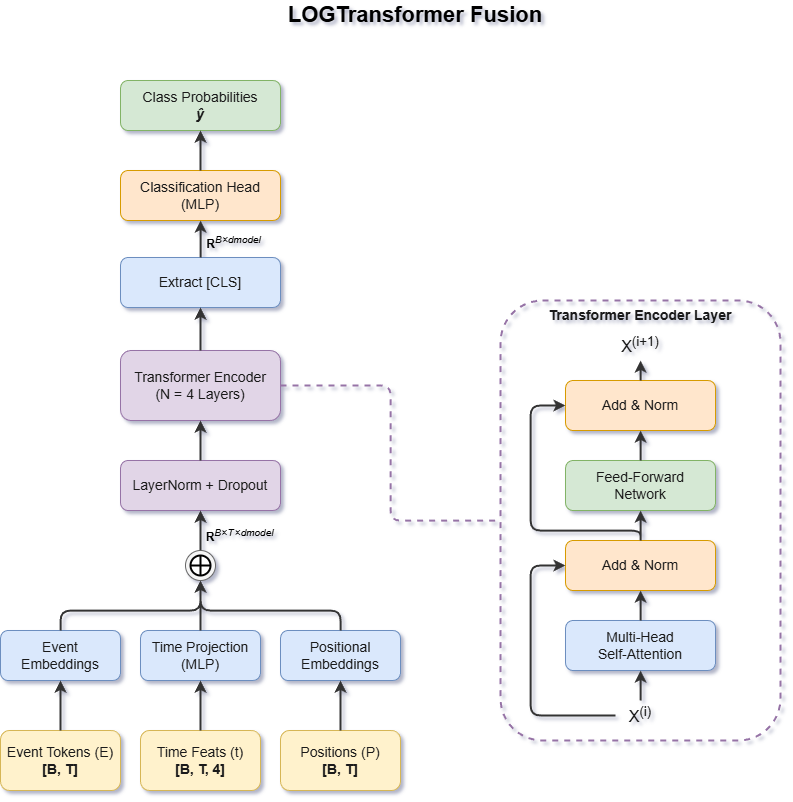

The diagram above was exported from draw.io. Its source (the exported page's mxGraphModel, read from the mxfile embedded in the PNG):
<mxGraphModel dx="1895" dy="1965" grid="1" gridSize="10" guides="1" tooltips="1" connect="1" arrows="1" fold="1" page="1" pageScale="1" pageWidth="1169" pageHeight="827" math="0" shadow="0">
  <root>
    <mxCell id="0" />
    <mxCell id="1" parent="0" />
    <mxCell id="n_tok" parent="1" style="rounded=1;whiteSpace=wrap;html=1;fillColor=#fff2cc;strokeColor=#d6b656;fontFamily=Helvetica;fontSize=14;fontStyle=1;fontColor=#1A1A1A;" value="&lt;span style=&quot;font-weight: normal;&quot;&gt;Event Tokens (E)&lt;/span&gt;&lt;br&gt;[B, T]" vertex="1">
      <mxGeometry height="60" width="120" x="50" y="700" as="geometry" />
    </mxCell>
    <mxCell id="n_time" parent="1" style="rounded=1;whiteSpace=wrap;html=1;fillColor=#fff2cc;strokeColor=#d6b656;fontFamily=Helvetica;fontSize=14;fontStyle=1;fontColor=#1A1A1A;" value="&lt;span style=&quot;font-weight: normal;&quot;&gt;Time Feats (t)&lt;/span&gt;&lt;br&gt;[B, T, 4]" vertex="1">
      <mxGeometry height="60" width="120" x="190" y="700" as="geometry" />
    </mxCell>
    <mxCell id="n_pos" parent="1" style="rounded=1;whiteSpace=wrap;html=1;fillColor=#fff2cc;strokeColor=#d6b656;fontFamily=Helvetica;fontSize=14;fontStyle=0;fontColor=#1A1A1A;" value="Positions (P)&lt;br&gt;&lt;b&gt;[B, T]&lt;/b&gt;" vertex="1">
      <mxGeometry height="60" width="120" x="330" y="700" as="geometry" />
    </mxCell>
    <mxCell id="n_emb_tok" parent="1" style="rounded=1;whiteSpace=wrap;html=1;fillColor=#dae8fc;strokeColor=#6c8ebf;fontFamily=Helvetica;fontSize=14;fontColor=#1A1A1A;" value="Event&lt;div&gt;Embeddings&lt;/div&gt;" vertex="1">
      <mxGeometry height="50" width="120" x="50" y="600" as="geometry" />
    </mxCell>
    <mxCell id="n_emb_time" parent="1" style="rounded=1;whiteSpace=wrap;html=1;fillColor=#dae8fc;strokeColor=#6c8ebf;fontFamily=Helvetica;fontSize=14;fontColor=#1A1A1A;" value="Time Projection&lt;br&gt;(MLP)" vertex="1">
      <mxGeometry height="50" width="120" x="190" y="600" as="geometry" />
    </mxCell>
    <mxCell id="n_emb_pos" parent="1" style="rounded=1;whiteSpace=wrap;html=1;fillColor=#dae8fc;strokeColor=#6c8ebf;fontFamily=Helvetica;fontSize=14;fontColor=#1A1A1A;" value="Positional&lt;br&gt;Embeddings" vertex="1">
      <mxGeometry height="50" width="120" x="330" y="600" as="geometry" />
    </mxCell>
    <mxCell id="n_norm" parent="1" style="rounded=1;whiteSpace=wrap;html=1;fillColor=#e1d5e7;strokeColor=#9673a6;fontFamily=Helvetica;fontSize=14;fontStyle=0;fontColor=#1A1A1A;" value="LayerNorm + Dropout" vertex="1">
      <mxGeometry height="50" width="160" x="170" y="430" as="geometry" />
    </mxCell>
    <mxCell id="n_tf" parent="1" style="rounded=1;whiteSpace=wrap;html=1;fillColor=#e1d5e7;strokeColor=#9673a6;fontFamily=Helvetica;fontSize=14;fontStyle=0;fontColor=#1A1A1A;" value="Transformer Encoder&lt;br&gt;(N = 4 Layers)" vertex="1">
      <mxGeometry height="70" width="160" x="170" y="320" as="geometry" />
    </mxCell>
    <mxCell id="n_cls" parent="1" style="rounded=1;whiteSpace=wrap;html=1;fillColor=#dae8fc;strokeColor=#6c8ebf;fontFamily=Helvetica;fontSize=14;fontColor=#1A1A1A;fontStyle=0" value="Extract [CLS]" vertex="1">
      <mxGeometry height="50" width="160" x="170" y="227" as="geometry" />
    </mxCell>
    <mxCell id="n_head" parent="1" style="rounded=1;whiteSpace=wrap;html=1;fillColor=#ffe6cc;strokeColor=#d79b00;fontFamily=Helvetica;fontSize=14;fontStyle=0;fontColor=#1A1A1A;" value="Classification Head&lt;br&gt;(MLP)" vertex="1">
      <mxGeometry height="50" width="160" x="170" y="140" as="geometry" />
    </mxCell>
    <mxCell id="n_out" parent="1" style="rounded=1;whiteSpace=wrap;html=1;fillColor=#d5e8d4;strokeColor=#82b366;fontFamily=Helvetica;fontSize=14;fontStyle=0;fontColor=#1A1A1A;" value="Class Probabilities&lt;br&gt;&lt;b&gt;&lt;i&gt;ŷ&lt;/i&gt;&lt;/b&gt;" vertex="1">
      <mxGeometry height="50" width="160" x="170" y="50" as="geometry" />
    </mxCell>
    <mxCell id="e1" edge="1" parent="1" source="n_tok" style="edgeStyle=orthogonalEdgeStyle;rounded=1;orthogonalLoop=1;jettySize=auto;html=1;endArrow=classic;strokeWidth=2;strokeColor=#333333;" target="n_emb_tok">
      <mxGeometry relative="1" as="geometry" />
    </mxCell>
    <mxCell id="e2" edge="1" parent="1" source="n_time" style="edgeStyle=orthogonalEdgeStyle;rounded=1;orthogonalLoop=1;jettySize=auto;html=1;endArrow=classic;strokeWidth=2;strokeColor=#333333;" target="n_emb_time">
      <mxGeometry relative="1" as="geometry" />
    </mxCell>
    <mxCell id="e3" edge="1" parent="1" source="n_pos" style="edgeStyle=orthogonalEdgeStyle;rounded=1;orthogonalLoop=1;jettySize=auto;html=1;endArrow=classic;strokeWidth=2;strokeColor=#333333;" target="n_emb_pos">
      <mxGeometry relative="1" as="geometry" />
    </mxCell>
    <mxCell id="e4" edge="1" parent="1" source="n_emb_tok" style="edgeStyle=orthogonalEdgeStyle;rounded=1;orthogonalLoop=1;jettySize=auto;html=1;endArrow=classic;strokeWidth=2;strokeColor=#333333;entryX=0.5;entryY=1;entryDx=0;entryDy=0;" target="piIQ7A-VcM5PCUBtIwVY-5">
      <mxGeometry relative="1" as="geometry">
        <Array as="points">
          <mxPoint x="110" y="580" />
          <mxPoint x="250" y="580" />
        </Array>
        <mxPoint x="230" y="550" as="targetPoint" />
      </mxGeometry>
    </mxCell>
    <mxCell id="e5" edge="1" parent="1" source="n_emb_time" style="edgeStyle=orthogonalEdgeStyle;rounded=1;orthogonalLoop=1;jettySize=auto;html=1;endArrow=classic;strokeWidth=2;strokeColor=#333333;entryX=0.5;entryY=1;entryDx=0;entryDy=0;" target="piIQ7A-VcM5PCUBtIwVY-5">
      <mxGeometry relative="1" as="geometry">
        <mxPoint x="230" y="560" as="targetPoint" />
      </mxGeometry>
    </mxCell>
    <mxCell id="e6" edge="1" parent="1" source="n_emb_pos" style="edgeStyle=orthogonalEdgeStyle;rounded=1;orthogonalLoop=1;jettySize=auto;html=1;endArrow=classic;strokeWidth=2;strokeColor=#333333;entryX=0.5;entryY=1;entryDx=0;entryDy=0;" target="piIQ7A-VcM5PCUBtIwVY-5">
      <mxGeometry relative="1" as="geometry">
        <Array as="points">
          <mxPoint x="390" y="580" />
          <mxPoint x="250" y="580" />
        </Array>
        <mxPoint x="260" y="560" as="targetPoint" />
      </mxGeometry>
    </mxCell>
    <mxCell id="e7" edge="1" parent="1" source="piIQ7A-VcM5PCUBtIwVY-5" style="edgeStyle=orthogonalEdgeStyle;rounded=1;orthogonalLoop=1;jettySize=auto;html=1;endArrow=classic;strokeWidth=2;strokeColor=#333333;exitX=0.5;exitY=0;exitDx=0;exitDy=0;" target="n_norm">
      <mxGeometry relative="1" as="geometry">
        <mxPoint x="260" y="510" as="sourcePoint" />
      </mxGeometry>
    </mxCell>
    <mxCell id="e8" edge="1" parent="1" source="n_norm" style="edgeStyle=orthogonalEdgeStyle;rounded=1;orthogonalLoop=1;jettySize=auto;html=1;endArrow=classic;strokeWidth=2;strokeColor=#333333;" target="n_tf">
      <mxGeometry relative="1" as="geometry" />
    </mxCell>
    <mxCell id="e9" edge="1" parent="1" source="n_tf" style="edgeStyle=orthogonalEdgeStyle;rounded=1;orthogonalLoop=1;jettySize=auto;html=1;endArrow=classic;strokeWidth=2;strokeColor=#333333;" target="n_cls">
      <mxGeometry relative="1" as="geometry" />
    </mxCell>
    <mxCell id="e10" edge="1" parent="1" source="n_cls" style="edgeStyle=orthogonalEdgeStyle;rounded=1;orthogonalLoop=1;jettySize=auto;html=1;endArrow=classic;strokeWidth=2;strokeColor=#333333;" target="n_head">
      <mxGeometry relative="1" as="geometry" />
    </mxCell>
    <mxCell id="e11" edge="1" parent="1" source="n_head" style="edgeStyle=orthogonalEdgeStyle;rounded=1;orthogonalLoop=1;jettySize=auto;html=1;endArrow=classic;strokeWidth=2;strokeColor=#333333;" target="n_out">
      <mxGeometry relative="1" as="geometry" />
    </mxCell>
    <mxCell id="n_box" parent="1" style="rounded=1;whiteSpace=wrap;html=1;fillColor=none;strokeColor=#9673a6;dashed=1;strokeWidth=2;" value="" vertex="1">
      <mxGeometry height="440" width="280" x="550" y="270" as="geometry" />
    </mxCell>
    <mxCell id="n_box_title" parent="1" style="text;html=1;strokeColor=none;fillColor=none;align=center;verticalAlign=middle;whiteSpace=wrap;rounded=0;fontSize=14;fontFamily=Helvetica;fontColor=#1A1A1A;" value="&lt;b&gt;Transformer Encoder Layer&lt;/b&gt;" vertex="1">
      <mxGeometry height="30" width="280" x="550" y="270" as="geometry" />
    </mxCell>
    <mxCell id="n_min" parent="1" style="text;html=1;strokeColor=none;fillColor=none;align=center;verticalAlign=middle;whiteSpace=wrap;rounded=0;fontSize=16;fontFamily=Helvetica;fontColor=#1A1A1A;" value="X&lt;sup&gt;(i)&lt;/sup&gt;" vertex="1">
      <mxGeometry height="30" width="50" x="665" y="670" as="geometry" />
    </mxCell>
    <mxCell id="n_mha" parent="1" style="rounded=1;whiteSpace=wrap;html=1;fillColor=#dae8fc;strokeColor=#6c8ebf;fontFamily=Helvetica;fontSize=14;fontColor=#1A1A1A;fontStyle=0" value="Multi-Head&lt;br&gt;Self-Attention" vertex="1">
      <mxGeometry height="50" width="150" x="615" y="590" as="geometry" />
    </mxCell>
    <mxCell id="n_an1" parent="1" style="rounded=1;whiteSpace=wrap;html=1;fillColor=#ffe6cc;strokeColor=#d79b00;fontFamily=Helvetica;fontSize=14;fontStyle=0;fontColor=#1A1A1A;" value="Add &amp;amp; Norm" vertex="1">
      <mxGeometry height="50" width="150" x="615" y="510" as="geometry" />
    </mxCell>
    <mxCell id="n_ffn" parent="1" style="rounded=1;whiteSpace=wrap;html=1;fillColor=#d5e8d4;strokeColor=#82b366;fontFamily=Helvetica;fontSize=14;fontStyle=0;fontColor=#1A1A1A;" value="Feed-Forward&lt;br&gt;Network" vertex="1">
      <mxGeometry height="50" width="150" x="615" y="430" as="geometry" />
    </mxCell>
    <mxCell id="n_an2" parent="1" style="rounded=1;whiteSpace=wrap;html=1;fillColor=#ffe6cc;strokeColor=#d79b00;fontFamily=Helvetica;fontSize=14;fontStyle=0;fontColor=#1A1A1A;" value="Add &amp;amp; Norm" vertex="1">
      <mxGeometry height="50" width="150" x="615" y="350" as="geometry" />
    </mxCell>
    <mxCell id="n_mout" parent="1" style="text;html=1;strokeColor=none;fillColor=none;align=center;verticalAlign=middle;whiteSpace=wrap;rounded=0;fontSize=16;fontFamily=Helvetica;fontColor=#1A1A1A;" value="X&lt;sup&gt;(i+1)&lt;/sup&gt;" vertex="1">
      <mxGeometry height="30" width="50" x="665" y="300" as="geometry" />
    </mxCell>
    <mxCell id="e_m1" edge="1" parent="1" source="n_min" style="edgeStyle=orthogonalEdgeStyle;rounded=1;orthogonalLoop=1;jettySize=auto;html=1;endArrow=classic;strokeWidth=2;strokeColor=#333333;" target="n_mha">
      <mxGeometry relative="1" as="geometry" />
    </mxCell>
    <mxCell id="e_m2" edge="1" parent="1" source="n_mha" style="edgeStyle=orthogonalEdgeStyle;rounded=1;orthogonalLoop=1;jettySize=auto;html=1;endArrow=classic;strokeWidth=2;strokeColor=#333333;" target="n_an1">
      <mxGeometry relative="1" as="geometry" />
    </mxCell>
    <mxCell id="e_m3" edge="1" parent="1" source="n_an1" style="edgeStyle=orthogonalEdgeStyle;rounded=1;orthogonalLoop=1;jettySize=auto;html=1;endArrow=classic;strokeWidth=2;strokeColor=#333333;" target="n_ffn">
      <mxGeometry relative="1" as="geometry" />
    </mxCell>
    <mxCell id="e_m4" edge="1" parent="1" source="n_ffn" style="edgeStyle=orthogonalEdgeStyle;rounded=1;orthogonalLoop=1;jettySize=auto;html=1;endArrow=classic;strokeWidth=2;strokeColor=#333333;" target="n_an2">
      <mxGeometry relative="1" as="geometry" />
    </mxCell>
    <mxCell id="e_m5" edge="1" parent="1" source="n_an2" style="edgeStyle=orthogonalEdgeStyle;rounded=1;orthogonalLoop=1;jettySize=auto;html=1;endArrow=classic;strokeWidth=2;strokeColor=#333333;" target="n_mout">
      <mxGeometry relative="1" as="geometry" />
    </mxCell>
    <mxCell id="e_r1" edge="1" parent="1" source="n_min" style="edgeStyle=orthogonalEdgeStyle;rounded=1;orthogonalLoop=1;jettySize=auto;html=1;endArrow=classic;strokeWidth=2;strokeColor=#333333;" target="n_an1">
      <mxGeometry relative="1" as="geometry">
        <Array as="points">
          <mxPoint x="580" y="685" />
          <mxPoint x="580" y="535" />
        </Array>
      </mxGeometry>
    </mxCell>
    <mxCell id="e_r2" edge="1" parent="1" source="n_an1" style="edgeStyle=orthogonalEdgeStyle;rounded=1;orthogonalLoop=1;jettySize=auto;html=1;endArrow=classic;strokeWidth=2;strokeColor=#333333;" target="n_an2">
      <mxGeometry relative="1" as="geometry">
        <Array as="points">
          <mxPoint x="690" y="500" />
          <mxPoint x="580" y="500" />
          <mxPoint x="580" y="375" />
        </Array>
      </mxGeometry>
    </mxCell>
    <mxCell id="e_link" edge="1" parent="1" source="n_tf" style="edgeStyle=orthogonalEdgeStyle;rounded=1;orthogonalLoop=1;jettySize=auto;html=1;endArrow=none;dashed=1;strokeWidth=2;strokeColor=#9673a6;" target="n_box">
      <mxGeometry relative="1" as="geometry" />
    </mxCell>
    <mxCell id="piIQ7A-VcM5PCUBtIwVY-2" parent="1" style="text;html=1;whiteSpace=wrap;strokeColor=none;fillColor=none;align=center;verticalAlign=middle;rounded=0;" value="&lt;b&gt;R&lt;/b&gt;&lt;sup&gt;&lt;span class=&quot;mord mathnormal mtight&quot; style=&quot;margin-right: 0.0502em;&quot;&gt;&lt;i&gt;B&lt;/i&gt;&lt;/span&gt;&lt;span class=&quot;mbin mtight&quot;&gt;×&lt;/span&gt;&lt;span class=&quot;mord mathnormal mtight&quot; style=&quot;margin-right: 0.1389em;&quot;&gt;&lt;i&gt;T&lt;/i&gt;&lt;/span&gt;&lt;span class=&quot;mbin mtight&quot;&gt;×&lt;/span&gt;&lt;span class=&quot;mord mtight&quot;&gt;&lt;span class=&quot;mord mathnormal mtight&quot;&gt;&lt;i&gt;d&lt;/i&gt;&lt;/span&gt;&lt;span class=&quot;msupsub&quot;&gt;&lt;span class=&quot;vlist-t vlist-t2&quot;&gt;&lt;span class=&quot;vlist-r&quot;&gt;&lt;span class=&quot;vlist&quot; style=&quot;height: 0.3448em;&quot;&gt;&lt;span class=&quot;&quot; style=&quot;top: -2.3488em; margin-left: 0em; margin-right: 0.0714em;&quot;&gt;&lt;i&gt;&lt;span class=&quot;pstrut&quot; style=&quot;height: 2.5em;&quot;&gt;&lt;/span&gt;&lt;span class=&quot;sizing reset-size3 size1 mtight&quot;&gt;&lt;span class=&quot;mord mtight&quot;&gt;&lt;span class=&quot;mord mathnormal mtight&quot;&gt;m&lt;/span&gt;&lt;span class=&quot;mord mathnormal mtight&quot;&gt;o&lt;/span&gt;&lt;span class=&quot;mord mathnormal mtight&quot;&gt;d&lt;/span&gt;&lt;span class=&quot;mord mathnormal mtight&quot;&gt;e&lt;/span&gt;&lt;span class=&quot;mord mathnormal mtight&quot; style=&quot;margin-right: 0.0197em;&quot;&gt;l&lt;/span&gt;&lt;/span&gt;&lt;/span&gt;&lt;/i&gt;&lt;/span&gt;&lt;/span&gt;&lt;span class=&quot;vlist-s&quot;&gt;&lt;/span&gt;&lt;/span&gt;&lt;/span&gt;&lt;/span&gt;&lt;/span&gt;&lt;/sup&gt;" vertex="1">
      <mxGeometry height="30" width="100" x="240" y="490" as="geometry" />
    </mxCell>
    <mxCell id="piIQ7A-VcM5PCUBtIwVY-5" parent="1" style="ellipse;whiteSpace=wrap;html=1;aspect=fixed;fillColor=#f5f5f5;fontColor=#333333;strokeColor=#666666;" value="" vertex="1">
      <mxGeometry height="30" width="30" x="235" y="520" as="geometry" />
    </mxCell>
    <mxCell id="piIQ7A-VcM5PCUBtIwVY-6" parent="1" style="shape=orEllipse;perimeter=ellipsePerimeter;whiteSpace=wrap;html=1;backgroundOutline=1;strokeWidth=2;" value="" vertex="1">
      <mxGeometry height="20" width="20" x="240" y="525" as="geometry" />
    </mxCell>
    <mxCell id="piIQ7A-VcM5PCUBtIwVY-7" parent="1" style="text;html=1;whiteSpace=wrap;strokeColor=none;fillColor=none;align=center;verticalAlign=middle;rounded=0;" value="&lt;b&gt;R&lt;/b&gt;&lt;sup&gt;&lt;span class=&quot;mord mathnormal mtight&quot; style=&quot;margin-right: 0.0502em;&quot;&gt;&lt;i&gt;B&lt;/i&gt;&lt;/span&gt;&lt;span class=&quot;mbin mtight&quot;&gt;×&lt;/span&gt;&lt;span class=&quot;mord mtight&quot;&gt;&lt;span class=&quot;mord mathnormal mtight&quot;&gt;&lt;i&gt;d&lt;/i&gt;&lt;/span&gt;&lt;span class=&quot;msupsub&quot;&gt;&lt;span class=&quot;vlist-t vlist-t2&quot;&gt;&lt;span class=&quot;vlist-r&quot;&gt;&lt;span class=&quot;vlist&quot; style=&quot;height: 0.3448em;&quot;&gt;&lt;span class=&quot;&quot; style=&quot;top: -2.3488em; margin-left: 0em; margin-right: 0.0714em;&quot;&gt;&lt;i&gt;&lt;span class=&quot;pstrut&quot; style=&quot;height: 2.5em;&quot;&gt;&lt;/span&gt;&lt;span class=&quot;sizing reset-size3 size1 mtight&quot;&gt;&lt;span class=&quot;mord mtight&quot;&gt;&lt;span class=&quot;mord mathnormal mtight&quot;&gt;m&lt;/span&gt;&lt;span class=&quot;mord mathnormal mtight&quot;&gt;o&lt;/span&gt;&lt;span class=&quot;mord mathnormal mtight&quot;&gt;d&lt;/span&gt;&lt;span class=&quot;mord mathnormal mtight&quot;&gt;e&lt;/span&gt;&lt;span class=&quot;mord mathnormal mtight&quot; style=&quot;margin-right: 0.0197em;&quot;&gt;l&lt;/span&gt;&lt;/span&gt;&lt;/span&gt;&lt;/i&gt;&lt;/span&gt;&lt;/span&gt;&lt;span class=&quot;vlist-s&quot;&gt;&lt;/span&gt;&lt;/span&gt;&lt;/span&gt;&lt;/span&gt;&lt;/span&gt;&lt;/sup&gt;" vertex="1">
      <mxGeometry height="30" width="100" x="234" y="197" as="geometry" />
    </mxCell>
    <mxCell id="piIQ7A-VcM5PCUBtIwVY-8" parent="1" style="text;html=1;whiteSpace=wrap;strokeColor=none;fillColor=none;align=center;verticalAlign=middle;rounded=0;fontSize=22;fontStyle=1" value="LOGTransformer Fusion" vertex="1">
      <mxGeometry height="30" width="330" x="300" y="-30" as="geometry" />
    </mxCell>
  </root>
</mxGraphModel>